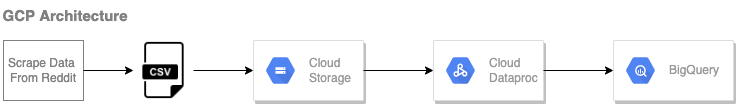

The diagram above was exported from draw.io. Its source (the exported page's mxGraphModel, read from the mxfile embedded in the PNG):
<mxGraphModel dx="1773" dy="646" grid="1" gridSize="10" guides="1" tooltips="1" connect="1" arrows="1" fold="1" page="1" pageScale="1" pageWidth="827" pageHeight="1169" background="#FFFFFF" math="0" shadow="0">
  <root>
    <mxCell id="0" />
    <mxCell id="1" parent="0" />
    <mxCell id="iTYDYR6lkmhe0U8Pcs2t-3" value="" style="strokeColor=#dddddd;shadow=1;strokeWidth=1;rounded=1;absoluteArcSize=1;arcSize=2;" parent="1" vertex="1">
      <mxGeometry x="60" y="240" width="110" height="60" as="geometry" />
    </mxCell>
    <mxCell id="iTYDYR6lkmhe0U8Pcs2t-4" value="Cloud&#10;Storage" style="sketch=0;dashed=0;connectable=0;html=1;fillColor=#5184F3;strokeColor=none;shape=mxgraph.gcp2.hexIcon;prIcon=cloud_storage;part=1;labelPosition=right;verticalLabelPosition=middle;align=left;verticalAlign=middle;spacingLeft=5;fontColor=#999999;fontSize=12;" parent="iTYDYR6lkmhe0U8Pcs2t-3" vertex="1">
      <mxGeometry y="0.5" width="44" height="39" relative="1" as="geometry">
        <mxPoint x="5" y="-19.5" as="offset" />
      </mxGeometry>
    </mxCell>
    <mxCell id="iTYDYR6lkmhe0U8Pcs2t-5" value="" style="strokeColor=#dddddd;shadow=1;strokeWidth=1;rounded=1;absoluteArcSize=1;arcSize=2;" parent="1" vertex="1">
      <mxGeometry x="420" y="240" width="120" height="60" as="geometry" />
    </mxCell>
    <mxCell id="iTYDYR6lkmhe0U8Pcs2t-6" value="BigQuery" style="sketch=0;dashed=0;connectable=0;html=1;fillColor=#5184F3;strokeColor=none;shape=mxgraph.gcp2.hexIcon;prIcon=bigquery;part=1;labelPosition=right;verticalLabelPosition=middle;align=left;verticalAlign=middle;spacingLeft=5;fontColor=#999999;fontSize=12;" parent="iTYDYR6lkmhe0U8Pcs2t-5" vertex="1">
      <mxGeometry y="0.5" width="44" height="39" relative="1" as="geometry">
        <mxPoint x="5" y="-19.5" as="offset" />
      </mxGeometry>
    </mxCell>
    <mxCell id="iTYDYR6lkmhe0U8Pcs2t-7" value="" style="strokeColor=#dddddd;shadow=1;strokeWidth=1;rounded=1;absoluteArcSize=1;arcSize=2;" parent="1" vertex="1">
      <mxGeometry x="240" y="240" width="110" height="60" as="geometry" />
    </mxCell>
    <mxCell id="iTYDYR6lkmhe0U8Pcs2t-8" value="Cloud&#10;Dataproc" style="sketch=0;dashed=0;connectable=0;html=1;fillColor=#5184F3;strokeColor=none;shape=mxgraph.gcp2.hexIcon;prIcon=cloud_dataproc;part=1;labelPosition=right;verticalLabelPosition=middle;align=left;verticalAlign=middle;spacingLeft=5;fontColor=#999999;fontSize=12;" parent="iTYDYR6lkmhe0U8Pcs2t-7" vertex="1">
      <mxGeometry y="0.5" width="44" height="39" relative="1" as="geometry">
        <mxPoint x="5" y="-19.5" as="offset" />
      </mxGeometry>
    </mxCell>
    <mxCell id="iTYDYR6lkmhe0U8Pcs2t-10" value="" style="endArrow=classic;html=1;rounded=0;exitX=1;exitY=0.5;exitDx=0;exitDy=0;entryX=0;entryY=0.5;entryDx=0;entryDy=0;" parent="1" source="iTYDYR6lkmhe0U8Pcs2t-3" target="iTYDYR6lkmhe0U8Pcs2t-7" edge="1">
      <mxGeometry width="50" height="50" relative="1" as="geometry">
        <mxPoint x="200" y="350" as="sourcePoint" />
        <mxPoint x="250" y="300" as="targetPoint" />
      </mxGeometry>
    </mxCell>
    <mxCell id="iTYDYR6lkmhe0U8Pcs2t-11" value="" style="endArrow=classic;html=1;rounded=0;entryX=0;entryY=0.5;entryDx=0;entryDy=0;" parent="1" source="iTYDYR6lkmhe0U8Pcs2t-7" target="iTYDYR6lkmhe0U8Pcs2t-5" edge="1">
      <mxGeometry width="50" height="50" relative="1" as="geometry">
        <mxPoint x="200" y="350" as="sourcePoint" />
        <mxPoint x="250" y="300" as="targetPoint" />
      </mxGeometry>
    </mxCell>
    <mxCell id="iTYDYR6lkmhe0U8Pcs2t-12" value="GCP Architecture" style="text;html=1;strokeColor=none;fillColor=none;align=center;verticalAlign=middle;whiteSpace=wrap;rounded=0;fontSize=15;fontStyle=1;fontColor=#808080;" parent="1" vertex="1">
      <mxGeometry x="-193" y="200" width="130" height="30" as="geometry" />
    </mxCell>
    <mxCell id="bSH5S1wo_T6sTBXlrAbl-2" value="" style="edgeStyle=orthogonalEdgeStyle;rounded=0;orthogonalLoop=1;jettySize=auto;html=1;" parent="1" source="bSH5S1wo_T6sTBXlrAbl-1" target="iTYDYR6lkmhe0U8Pcs2t-3" edge="1">
      <mxGeometry relative="1" as="geometry" />
    </mxCell>
    <mxCell id="bSH5S1wo_T6sTBXlrAbl-1" value="" style="shape=image;html=1;verticalAlign=top;verticalLabelPosition=bottom;labelBackgroundColor=#ffffff;imageAspect=0;aspect=fixed;image=https://cdn3.iconfinder.com/data/icons/dompicon-glyph-file-format-2/256/file-csv-format-type-128.png" parent="1" vertex="1">
      <mxGeometry x="-60" y="240" width="60" height="60" as="geometry" />
    </mxCell>
    <mxCell id="PPREcXhWMZoxQ1UpXzmS-1" value="&lt;font color=&quot;#808080&quot;&gt;Scrape Data &lt;br&gt;From Reddit&lt;/font&gt;" style="rounded=0;whiteSpace=wrap;html=1;strokeColor=#808080;" vertex="1" parent="1">
      <mxGeometry x="-190" y="240" width="80" height="60" as="geometry" />
    </mxCell>
    <mxCell id="PPREcXhWMZoxQ1UpXzmS-3" value="" style="endArrow=classic;html=1;rounded=0;fontColor=#808080;exitX=1;exitY=0.5;exitDx=0;exitDy=0;" edge="1" parent="1" source="PPREcXhWMZoxQ1UpXzmS-1">
      <mxGeometry width="50" height="50" relative="1" as="geometry">
        <mxPoint x="-55" y="370" as="sourcePoint" />
        <mxPoint x="-60" y="270" as="targetPoint" />
      </mxGeometry>
    </mxCell>
  </root>
</mxGraphModel>